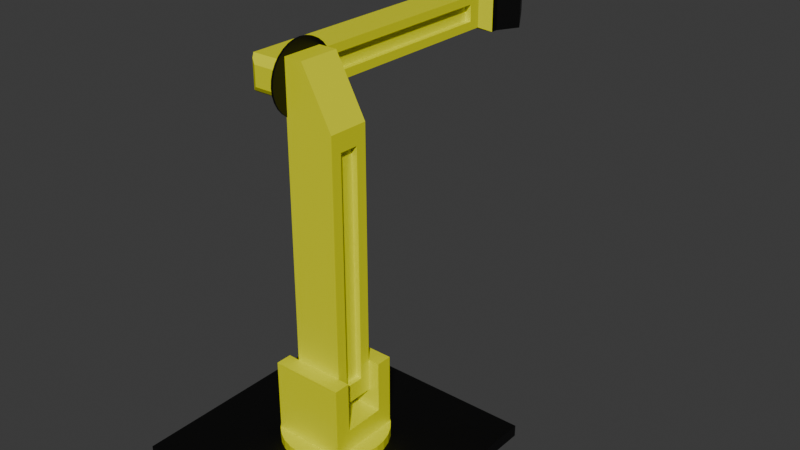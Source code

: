 # Source: Arm.blend  (saved by Blender 4.4.32; exported with 4.5.12 LTS)
import bpy
from mathutils import Matrix  # noqa: F401  (used for matrix-valued properties, if any)

bpy.ops.wm.read_factory_settings(use_empty=True)
scene = bpy.context.scene
scene.name = 'Scene'

# ---- collections
col_collection = bpy.data.collections.new('Collection'); scene.collection.children.link(col_collection)

# ---- materials (node trees are filled in below, after node groups)
mat_material = bpy.data.materials.new('Material')
mat_material.alpha_threshold = 0.0
mat_material.roughness = 0.5
mat_material.line_color = (0.0, 0.0, 0.0, 1.0)
mat_material_001 = bpy.data.materials.new('Material.001')

# ---- material node trees
mat_material.use_nodes = True; mat_material.node_tree.nodes.clear()
_N = mat_material.node_tree.nodes; _L = mat_material.node_tree.links
n0 = _N.new('ShaderNodeOutputMaterial'); n0.name = 'Material Output'; n0.location = (300, 300)
n1 = _N.new('ShaderNodeBsdfPrincipled'); n1.name = 'Principled BSDF'; n1.location = (10, 300)
n1.inputs[0].default_value = (0.0, 0.0, 0.0, 1.0)
n1.inputs[3].default_value = 1.45
_L.new(n1.outputs[0], n0.inputs[0])
n0.is_active_output = True
mat_material_001.use_nodes = True; mat_material_001.node_tree.nodes.clear()
_N = mat_material_001.node_tree.nodes; _L = mat_material_001.node_tree.links
n0 = _N.new('ShaderNodeBsdfPrincipled'); n0.name = 'Principled BSDF'; n0.location = (10, 300)
n0.inputs[0].default_value = (0.7878, 0.8005, 0.0, 1.0)
n1 = _N.new('ShaderNodeOutputMaterial'); n1.name = 'Material Output'; n1.location = (300, 300)
_L.new(n0.outputs[0], n1.inputs[0])
n1.is_active_output = True

# ---- world
world_world = bpy.data.worlds.new('World'); scene.world = world_world
world_world.use_nodes = True; world_world.node_tree.nodes.clear()
_N = world_world.node_tree.nodes; _L = world_world.node_tree.links
n0 = _N.new('ShaderNodeOutputWorld'); n0.name = 'World Output'; n0.location = (300, 300)
n1 = _N.new('ShaderNodeBackground'); n1.name = 'Background'; n1.location = (10, 300)
n1.inputs[0].default_value = (0.05088, 0.05088, 0.05088, 1.0)
_L.new(n1.outputs[0], n0.inputs[0])
n0.is_active_output = True
world_world.color = (0.05088, 0.05088, 0.05088)
world_world.sun_shadow_jitter_overblur = 0.0

# ---- meshes
me_cube = bpy.data.meshes.new('Cube')
me_cube.from_pydata([(1.0, 1.0, -1.0), (1.0, -1.0, -1.0), (-1.0, 1.0, -1.0), (-1.0, -1.0, -1.0), (0.4362, 0.4362, 1.0), (1.0, 1.0, 0.4362), (0.4362, -0.4362, 1.0), (1.0, -1.0, 0.4362), (-0.4362, 0.4362, 1.0), (-1.0, 1.0, 0.4362), (-0.4362, -0.4362, 1.0), (-1.0, -1.0, 0.4362)], [], [(1, 7, 11, 3), (3, 11, 9, 2), (2, 0, 1, 3), (4, 8, 10, 6), (0, 5, 7, 1), (6, 10, 11, 7), (4, 6, 7, 5), (10, 8, 9, 11), (8, 4, 5, 9), (2, 9, 5, 0)])
_uv = me_cube.uv_layers.new(name='UVMap')
_uv.uv.foreach_set('vector', [0.375, 0.75, 0.5545, 0.75, 0.5545, 1.0, 0.375, 1.0, 0.375, 0.0, 0.5545, 0.0, 0.5545, 0.25, 0.375, 0.25, 0.125, 0.5, 0.375, 0.5, 0.375, 0.75, 0.125, 0.75, 0.6955, 0.5705, 0.8045, 0.5705, 0.8045, 0.6795, 0.6955, 0.6795, 0.375, 0.5, 0.5545, 0.5, 0.5545, 0.75, 0.375, 0.75, 0.6955, 0.6795, 0.8045, 0.6795, 0.875, 0.75, 0.625, 0.75, 0.6955, 0.5705, 0.6955, 0.6795, 0.5545, 0.75, 0.5545, 0.5, 0.8045, 0.6795, 0.8045, 0.5705, 0.875, 0.5, 0.875, 0.75, 0.8045, 0.5705, 0.6955, 0.5705, 0.625, 0.5, 0.875, 0.5, 0.375, 0.25, 0.5545, 0.25, 0.5545, 0.5, 0.375, 0.5])
me_cube.materials.append(mat_material)
me_cube.use_mirror_vertex_groups = False
me_cube.update()
me_circle = bpy.data.meshes.new('Circle')
me_circle.from_pydata([(0.003247, 0.7976, -0.5767), (-0.1532, 0.7822, -0.5767), (-0.3036, 0.7366, -0.5767), (-0.4422, 0.6625, -0.5767), (-0.5637, 0.5628, -0.5767), (-0.6634, 0.4413, -0.5767), (-0.7375, 0.3026, -0.5767), (-0.7832, 0.1522, -0.5767), (-0.7986, -0.004201, -0.5767), (-0.7832, -0.1606, -0.5767), (-0.7375, -0.311, -0.5767), (-0.6634, -0.4497, -0.5767), (-0.5637, -0.5712, -0.5767), (-0.4422, -0.6709, -0.5767), (-0.3036, -0.745, -0.5767), (-0.1532, -0.7906, -0.5767), (0.003247, -0.806, -0.5767), (0.1597, -0.7906, -0.5767), (0.3101, -0.745, -0.5767), (0.4487, -0.6709, -0.5767), (0.5702, -0.5712, -0.5767), (0.6699, -0.4497, -0.5767), (0.744, -0.311, -0.5767), (0.7897, -0.1606, -0.5767), (0.8051, -0.004201, -0.5767), (0.7897, 0.1522, -0.5767), (0.744, 0.3026, -0.5767), (0.6699, 0.4413, -0.5767), (0.5702, 0.5628, -0.5767), (0.4487, 0.6625, -0.5767), (0.3101, 0.7366, -0.5767), (0.1597, 0.7822, -0.5767), (-0.1532, 0.7822, -0.4291), (0.003247, 0.7976, -0.4291), (-0.3036, 0.7366, -0.4291), (-0.4422, 0.6625, -0.4291), (-0.5637, 0.5628, -0.4291), (-0.6634, 0.4413, -0.4291), (-0.7375, 0.3026, -0.4291), (-0.7832, 0.1522, -0.4291), (-0.7986, -0.004201, -0.4291), (-0.7832, -0.1606, -0.4291), (-0.7375, -0.311, -0.4291), (-0.6634, -0.4497, -0.4291), (-0.5637, -0.5712, -0.4291), (-0.4422, -0.6709, -0.4291), (-0.3036, -0.745, -0.4291), (-0.1532, -0.7906, -0.4291), (0.003247, -0.806, -0.4291), (0.1597, -0.7906, -0.4291), (0.3101, -0.745, -0.4291), (0.4487, -0.6709, -0.4291), (0.5702, -0.5712, -0.4291), (0.6699, -0.4497, -0.4291), (0.744, -0.311, -0.4291), (0.7897, -0.1606, -0.4291), (0.8051, -0.004201, -0.4291), (0.7897, 0.1522, -0.4291), (0.744, 0.3026, -0.4291), (0.6699, 0.4413, -0.4291), (0.5702, 0.5628, -0.4291), (0.4487, 0.6625, -0.4291), (0.3101, 0.7366, -0.4291), (0.1597, 0.7822, -0.4291), (-0.558, -0.558, -0.4291), (-0.558, -0.558, 0.6869), (-0.558, 0.558, -0.4291), (-0.558, 0.558, 0.6869), (0.558, -0.558, -0.4291), (0.558, -0.558, 0.6869), (0.558, 0.558, -0.4291), (0.558, 0.558, 0.6869), (-0.558, 0.3133, -0.4291), (-0.558, -0.3133, -0.4291), (-0.558, -0.3133, 0.6869), (-0.558, 0.3133, 0.6869), (0.558, -0.3133, -0.4291), (0.558, 0.3133, -0.4291), (0.558, 0.3133, 0.6869), (0.558, -0.3133, 0.6869), (-0.558, -0.558, -0.09809), (-0.558, 0.558, -0.09809), (0.558, 0.558, -0.09809), (0.558, -0.558, -0.09809), (0.558, 0.3133, -0.09809), (0.558, -0.3133, -0.09809), (-0.558, -0.3133, -0.09809), (-0.558, 0.3133, -0.09809), (-0.558, -0.3133, 0.6869), (-0.558, 0.3133, 0.6869), (0.558, 0.3133, 0.6869), (0.558, -0.3133, 0.6869), (0.558, 0.3133, -0.09809), (0.558, -0.3133, -0.09809), (-0.558, -0.3133, -0.09809), (-0.558, 0.3133, -0.09809)], [], [(1, 0, 31, 30, 29, 28, 27, 26, 25, 24, 23, 22, 21, 20, 19, 18, 17, 16, 15, 14, 13, 12, 11, 10, 9, 8, 7, 6, 5, 4, 3, 2), (32, 34, 35, 36, 37, 38, 39, 40, 41, 42, 43, 44, 45, 46, 47, 48, 49, 50, 51, 52, 53, 54, 55, 56, 57, 58, 59, 60, 61, 62, 63, 33), (28, 29, 61, 60), (15, 16, 48, 47), (2, 3, 35, 34), (29, 30, 62, 61), (16, 17, 49, 48), (3, 4, 36, 35), (30, 31, 63, 62), (17, 18, 50, 49), (4, 5, 37, 36), (31, 0, 33, 63), (18, 19, 51, 50), (5, 6, 38, 37), (19, 20, 52, 51), (6, 7, 39, 38), (20, 21, 53, 52), (7, 8, 40, 39), (21, 22, 54, 53), (8, 9, 41, 40), (22, 23, 55, 54), (9, 10, 42, 41), (23, 24, 56, 55), (10, 11, 43, 42), (24, 25, 57, 56), (11, 12, 44, 43), (25, 26, 58, 57), (12, 13, 45, 44), (26, 27, 59, 58), (13, 14, 46, 45), (0, 1, 32, 33), (27, 28, 60, 59), (14, 15, 47, 46), (1, 2, 34, 32), (87, 75, 67, 81), (81, 67, 71, 82), (85, 79, 69, 83), (83, 69, 65, 80), (73, 76, 68, 64), (79, 74, 65, 69), (71, 67, 75, 78), (74, 79, 91, 88), (66, 70, 77, 72), (72, 77, 76, 73), (82, 71, 78, 84), (86, 74, 88, 94), (80, 65, 74, 86), (87, 86, 94, 95), (73, 86, 87, 72), (64, 80, 86, 73), (77, 84, 85, 76), (70, 82, 84, 77), (68, 83, 80, 64), (76, 85, 83, 68), (66, 81, 82, 70), (72, 87, 81, 66), (92, 90, 89, 95), (95, 94, 93, 92), (93, 94, 88, 91), (84, 78, 90, 92), (75, 87, 95, 89), (79, 85, 93, 91), (78, 75, 89, 90), (85, 84, 92, 93)])
_uv = me_circle.uv_layers.new(name='UVMap')
_uv.uv.foreach_set('vector', [0.0, 0.0, 0.0, 0.0, 0.0, 0.0, 0.0, 0.0, 0.0, 0.0, 0.0, 0.0, 0.0, 0.0, 0.0, 0.0, 0.0, 0.0, 0.0, 0.0, 0.0, 0.0, 0.0, 0.0, 0.0, 0.0, 0.0, 0.0, 0.0, 0.0, 0.0, 0.0, 0.0, 0.0, 0.0, 0.0, 0.0, 0.0, 0.0, 0.0, 0.0, 0.0, 0.0, 0.0, 0.0, 0.0, 0.0, 0.0, 0.0, 0.0, 0.0, 0.0, 0.0, 0.0, 0.0, 0.0, 0.0, 0.0, 0.0, 0.0, 0.0, 0.0, 0.0, 0.0, 0.0, 0.0, 0.0, 0.0, 0.0, 0.0, 0.0, 0.0, 0.0, 0.0, 0.0, 0.0, 0.0, 0.0, 0.0, 0.0, 0.0, 0.0, 0.0, 0.0, 0.0, 0.0, 0.0, 0.0, 0.0, 0.0, 0.0, 0.0, 0.0, 0.0, 0.0, 0.0, 0.0, 0.0, 0.0, 0.0, 0.0, 0.0, 0.0, 0.0, 0.0, 0.0, 0.0, 0.0, 0.0, 0.0, 0.0, 0.0, 0.0, 0.0, 0.0, 0.0, 0.0, 0.0, 0.0, 0.0, 0.0, 0.0, 0.0, 0.0, 0.0, 0.0, 0.0, 0.0, 0.0, 0.0, 0.0, 0.0, 0.0, 0.0, 0.0, 0.0, 0.0, 0.0, 0.0, 0.0, 0.0, 0.0, 0.0, 0.0, 0.0, 0.0, 0.0, 0.0, 0.0, 0.0, 0.0, 0.0, 0.0, 0.0, 0.0, 0.0, 0.0, 0.0, 0.0, 0.0, 0.0, 0.0, 0.0, 0.0, 0.0, 0.0, 0.0, 0.0, 0.0, 0.0, 0.0, 0.0, 0.0, 0.0, 0.0, 0.0, 0.0, 0.0, 0.0, 0.0, 0.0, 0.0, 0.0, 0.0, 0.0, 0.0, 0.0, 0.0, 0.0, 0.0, 0.0, 0.0, 0.0, 0.0, 0.0, 0.0, 0.0, 0.0, 0.0, 0.0, 0.0, 0.0, 0.0, 0.0, 0.0, 0.0, 0.0, 0.0, 0.0, 0.0, 0.0, 0.0, 0.0, 0.0, 0.0, 0.0, 0.0, 0.0, 0.0, 0.0, 0.0, 0.0, 0.0, 0.0, 0.0, 0.0, 0.0, 0.0, 0.0, 0.0, 0.0, 0.0, 0.0, 0.0, 0.0, 0.0, 0.0, 0.0, 0.0, 0.0, 0.0, 0.0, 0.0, 0.0, 0.0, 0.0, 0.0, 0.0, 0.0, 0.0, 0.0, 0.0, 0.0, 0.0, 0.0, 0.0, 0.0, 0.0, 0.0, 0.0, 0.0, 0.0, 0.0, 0.0, 0.0, 0.0, 0.0, 0.0, 0.0, 0.0, 0.0, 0.0, 0.0, 0.0, 0.0, 0.0, 0.0, 0.0, 0.0, 0.0, 0.0, 0.0, 0.0, 0.0, 0.0, 0.0, 0.0, 0.0, 0.0, 0.0, 0.0, 0.0, 0.0, 0.0, 0.0, 0.0, 0.0, 0.0, 0.0, 0.0, 0.0, 0.0, 0.0, 0.0, 0.0, 0.0, 0.0, 0.0, 0.0, 0.0, 0.0, 0.0, 0.0, 0.0, 0.0, 0.0, 0.0, 0.0, 0.0, 0.0, 0.0, 0.0, 0.0, 0.0, 0.0, 0.0, 0.0, 0.0, 0.0, 0.0, 0.0, 0.0, 0.0, 0.0, 0.0, 0.0, 0.0, 0.0, 0.0, 0.0, 0.0, 0.0, 0.0, 0.0, 0.0, 0.0, 0.0, 0.0, 0.0, 0.0, 0.0, 0.0, 0.0, 0.0, 0.0, 0.0, 0.0, 0.0, 0.0, 0.0, 0.0, 0.0, 0.0, 0.0, 0.0, 0.0, 0.0, 0.0, 0.0, 0.0, 0.0, 0.0, 0.0, 0.0, 0.0, 0.0, 0.0, 0.0, 0.0, 0.0, 0.0, 0.0, 0.0, 0.0, 0.4492, 0.1952, 0.625, 0.1952, 0.625, 0.25, 0.4492, 0.25, 0.4492, 0.25, 0.625, 0.25, 0.625, 0.5, 0.4492, 0.5, 0.4492, 0.6952, 0.625, 0.6952, 0.625, 0.75, 0.4492, 0.75, 0.4492, 0.75, 0.625, 0.75, 0.625, 1.0, 0.4492, 1.0, 0.125, 0.6952, 0.375, 0.6952, 0.375, 0.75, 0.125, 0.75, 0.625, 0.6952, 0.875, 0.6952, 0.875, 0.75, 0.625, 0.75, 0.625, 0.5, 0.875, 0.5, 0.875, 0.5548, 0.625, 0.5548, 0.875, 0.6952, 0.625, 0.6952, 0.625, 0.6952, 0.875, 0.6952, 0.125, 0.5, 0.375, 0.5, 0.375, 0.5548, 0.125, 0.5548, 0.125, 0.5548, 0.375, 0.5548, 0.375, 0.6952, 0.125, 0.6952, 0.4492, 0.5, 0.625, 0.5, 0.625, 0.5548, 0.4492, 0.5548, 0.4492, 0.05481, 0.625, 0.05481, 0.625, 0.05481, 0.4492, 0.05481, 0.4492, 0.0, 0.625, 0.0, 0.625, 0.05481, 0.4492, 0.05481, 0.4492, 0.1952, 0.4492, 0.05481, 0.4492, 0.05481, 0.4492, 0.1952, 0.375, 0.05481, 0.4492, 0.05481, 0.4492, 0.1952, 0.375, 0.1952, 0.375, 0.0, 0.4492, 0.0, 0.4492, 0.05481, 0.375, 0.05481, 0.375, 0.5548, 0.4492, 0.5548, 0.4492, 0.6952, 0.375, 0.6952, 0.375, 0.5, 0.4492, 0.5, 0.4492, 0.5548, 0.375, 0.5548, 0.375, 0.75, 0.4492, 0.75, 0.4492, 1.0, 0.375, 1.0, 0.375, 0.6952, 0.4492, 0.6952, 0.4492, 0.75, 0.375, 0.75, 0.375, 0.25, 0.4492, 0.25, 0.4492, 0.5, 0.375, 0.5, 0.375, 0.1952, 0.4492, 0.1952, 0.4492, 0.25, 0.375, 0.25, 0.4492, 0.5548, 0.625, 0.5548, 0.875, 0.5548, 0.4492, 0.1952, 0.4492, 0.1952, 0.4492, 0.05481, 0.4492, 0.6952, 0.4492, 0.5548, 0.4492, 0.6952, 0.4492, 0.05481, 0.875, 0.6952, 0.625, 0.6952, 0.4492, 0.5548, 0.625, 0.5548, 0.625, 0.5548, 0.4492, 0.5548, 0.625, 0.1952, 0.4492, 0.1952, 0.4492, 0.1952, 0.625, 0.1952, 0.625, 0.6952, 0.4492, 0.6952, 0.4492, 0.6952, 0.625, 0.6952, 0.625, 0.5548, 0.875, 0.5548, 0.875, 0.5548, 0.625, 0.5548, 0.4492, 0.6952, 0.4492, 0.5548, 0.4492, 0.5548, 0.4492, 0.6952])
me_circle.materials.append(mat_material_001)
me_circle.update()
me_cube_003 = bpy.data.meshes.new('Cube.003')
me_cube_003.from_pydata([(-1.0, -0.5382, 0.5211), (-1.0, -0.5382, 8.102), (-1.0, 0.5382, 0.5211), (-1.0, 0.5382, 8.102), (1.0, -0.5382, 0.5211), (1.0, -0.5382, 8.102), (1.0, 0.5382, 0.5211), (1.0, 0.5382, 8.102), (1.0, 1.138, 8.702), (1.0, 1.138, -0.07894), (1.0, -1.138, -0.07894), (1.0, -1.138, 8.702), (1.0, 0.8382, 8.402), (1.0, 0.8382, 0.2211), (1.0, -0.8382, 0.2211), (1.0, -0.8382, 8.402), (-1.0, 1.138, -0.07894), (-1.0, -1.138, -0.07894), (-1.0, -1.138, 8.702), (-1.0, 1.138, 8.702), (-1.0, 0.8382, 0.2211), (-1.0, -0.8382, 0.2211), (-1.0, -0.8382, 8.402), (-1.0, 0.8382, 8.402), (-1.0, 0.5382, 0.5211), (-1.0, -0.5382, 0.5211), (-1.0, -0.5382, 8.102), (-1.0, 0.5382, 8.102), (-1.0, 0.5382, 0.5211), (-1.0, -0.5382, 0.5211), (-1.0, -0.5382, 8.102), (-1.0, 0.5382, 8.102), (-0.7541, 0.5382, 0.5211), (-0.7541, -0.5382, 0.5211), (-0.7541, -0.5382, 8.102), (-0.7541, 0.5382, 8.102), (1.0, 0.5382, 8.102), (1.0, 0.5382, 0.5211), (1.0, -0.5382, 0.5211), (1.0, -0.5382, 8.102), (0.7541, 0.5382, 8.102), (0.7541, 0.5382, 0.5211), (0.7541, -0.5382, 0.5211), (0.7541, -0.5382, 8.102), (-1.0, -1.138, 10.53), (-1.0, 1.138, 10.53), (1.0, 1.138, 8.702), (1.0, -1.138, 8.702), (-0.2202, 1.138, -0.07894), (-0.2202, 1.138, 8.702), (-0.2202, -1.138, -0.07894), (-0.2202, -1.138, 8.702), (-0.2202, 1.138, 10.53), (-0.2202, -1.138, 10.53)], [], [(3, 2, 24, 27), (48, 49, 8, 9), (5, 4, 38, 39), (50, 51, 18, 17), (48, 9, 10, 50), (12, 13, 9, 8), (13, 14, 10, 9), (15, 12, 8, 11), (14, 15, 11, 10), (7, 6, 13, 12), (6, 4, 14, 13), (5, 7, 12, 15), (4, 5, 15, 14), (21, 20, 16, 17), (22, 21, 17, 18), (23, 22, 18, 19), (20, 23, 19, 16), (0, 2, 20, 21), (1, 0, 21, 22), (3, 1, 22, 23), (2, 3, 23, 20), (26, 27, 31, 30), (0, 1, 26, 25), (1, 3, 27, 26), (2, 0, 25, 24), (28, 29, 33, 32), (24, 25, 29, 28), (27, 24, 28, 31), (25, 26, 30, 29), (33, 34, 35, 32), (31, 28, 32, 35), (29, 30, 34, 33), (30, 31, 35, 34), (38, 37, 41, 42), (4, 6, 37, 38), (7, 5, 39, 36), (6, 7, 36, 37), (41, 40, 43, 42), (36, 39, 43, 40), (37, 36, 40, 41), (39, 38, 42, 43), (52, 45, 44, 53), (49, 19, 45, 52), (51, 49, 52, 53), (19, 18, 44, 45), (11, 8, 49, 51), (11, 8, 46, 47), (18, 51, 53, 44), (16, 48, 50, 17), (10, 11, 51, 50), (16, 19, 49, 48), (47, 46, 52, 53), (46, 49, 52), (47, 53, 51)])
_uv = me_cube_003.uv_layers.new(name='UVMap')
_uv.uv.foreach_set('vector', [0.6079, 0.1841, 0.3921, 0.1841, 0.3921, 0.1841, 0.6079, 0.1841, 0.375, 0.3475, 0.625, 0.3475, 0.625, 0.5, 0.375, 0.5, 0.6079, 0.6841, 0.3921, 0.6841, 0.3921, 0.6841, 0.6079, 0.6841, 0.375, 0.9025, 0.625, 0.9025, 0.625, 1.0, 0.375, 1.0, 0.2225, 0.5, 0.375, 0.5, 0.375, 0.75, 0.2225, 0.75, 0.6165, 0.5329, 0.3835, 0.5329, 0.375, 0.5, 0.625, 0.5, 0.3835, 0.5329, 0.3835, 0.7171, 0.375, 0.75, 0.375, 0.5, 0.6165, 0.7171, 0.6165, 0.5329, 0.625, 0.5, 0.625, 0.75, 0.3835, 0.7171, 0.6165, 0.7171, 0.625, 0.75, 0.375, 0.75, 0.6079, 0.5659, 0.3921, 0.5659, 0.3835, 0.5329, 0.6165, 0.5329, 0.3921, 0.5659, 0.3921, 0.6841, 0.3835, 0.7171, 0.3835, 0.5329, 0.6079, 0.6841, 0.6079, 0.5659, 0.6165, 0.5329, 0.6165, 0.7171, 0.3921, 0.6841, 0.6079, 0.6841, 0.6165, 0.7171, 0.3835, 0.7171, 0.3835, 0.03295, 0.3835, 0.2171, 0.375, 0.25, 0.375, 0.0, 0.6165, 0.03295, 0.3835, 0.03295, 0.375, 0.0, 0.625, 0.0, 0.6165, 0.2171, 0.6165, 0.03295, 0.625, 0.0, 0.625, 0.25, 0.3835, 0.2171, 0.6165, 0.2171, 0.625, 0.25, 0.375, 0.25, 0.3921, 0.0659, 0.3921, 0.1841, 0.3835, 0.2171, 0.3835, 0.03295, 0.6079, 0.0659, 0.3921, 0.0659, 0.3835, 0.03295, 0.6165, 0.03295, 0.6079, 0.1841, 0.6079, 0.0659, 0.6165, 0.03295, 0.6165, 0.2171, 0.3921, 0.1841, 0.6079, 0.1841, 0.6165, 0.2171, 0.3835, 0.2171, 0.6079, 0.0659, 0.6079, 0.1841, 0.6079, 0.1841, 0.6079, 0.0659, 0.3921, 0.0659, 0.6079, 0.0659, 0.6079, 0.0659, 0.3921, 0.0659, 0.6079, 0.0659, 0.6079, 0.1841, 0.6079, 0.1841, 0.6079, 0.0659, 0.3921, 0.1841, 0.3921, 0.0659, 0.3921, 0.0659, 0.3921, 0.1841, 0.3921, 0.1841, 0.3921, 0.0659, 0.3921, 0.0659, 0.3921, 0.1841, 0.3921, 0.1841, 0.3921, 0.0659, 0.3921, 0.0659, 0.3921, 0.1841, 0.6079, 0.1841, 0.3921, 0.1841, 0.3921, 0.1841, 0.6079, 0.1841, 0.3921, 0.0659, 0.6079, 0.0659, 0.6079, 0.0659, 0.3921, 0.0659, 0.3921, 0.0659, 0.6079, 0.0659, 0.6079, 0.1841, 0.3921, 0.1841, 0.6079, 0.1841, 0.3921, 0.1841, 0.3921, 0.1841, 0.6079, 0.1841, 0.3921, 0.0659, 0.6079, 0.0659, 0.6079, 0.0659, 0.3921, 0.0659, 0.6079, 0.0659, 0.6079, 0.1841, 0.6079, 0.1841, 0.6079, 0.0659, 0.3921, 0.6841, 0.3921, 0.5659, 0.3921, 0.5659, 0.3921, 0.6841, 0.3921, 0.6841, 0.3921, 0.5659, 0.3921, 0.5659, 0.3921, 0.6841, 0.6079, 0.5659, 0.6079, 0.6841, 0.6079, 0.6841, 0.6079, 0.5659, 0.3921, 0.5659, 0.6079, 0.5659, 0.6079, 0.5659, 0.3921, 0.5659, 0.3921, 0.5659, 0.6079, 0.5659, 0.6079, 0.6841, 0.3921, 0.6841, 0.6079, 0.5659, 0.6079, 0.6841, 0.6079, 0.6841, 0.6079, 0.5659, 0.3921, 0.5659, 0.6079, 0.5659, 0.6079, 0.5659, 0.3921, 0.5659, 0.6079, 0.6841, 0.3921, 0.6841, 0.3921, 0.6841, 0.6079, 0.6841, 0.7775, 0.5, 0.875, 0.5, 0.875, 0.75, 0.7775, 0.75, 0.625, 0.3475, 0.625, 0.25, 0.625, 0.25, 0.625, 0.3475, 0.625, 0.9025, 0.625, 0.3475, 0.7775, 0.5, 0.625, 0.9025, 0.625, 0.25, 0.625, 0.0, 0.625, 0.0, 0.625, 0.25, 0.625, 0.75, 0.625, 0.5, 0.625, 0.3475, 0.625, 0.9025, 0.625, 0.75, 0.625, 0.5, 0.625, 0.5, 0.625, 0.75, 0.625, 1.0, 0.625, 0.9025, 0.625, 0.9025, 0.625, 1.0, 0.125, 0.5, 0.2225, 0.5, 0.2225, 0.75, 0.125, 0.75, 0.375, 0.75, 0.625, 0.75, 0.625, 0.9025, 0.375, 0.9025, 0.375, 0.25, 0.625, 0.25, 0.625, 0.3475, 0.375, 0.3475, 0.625, 0.75, 0.625, 0.5, 0.7775, 0.5, 0.7775, 0.75, 0.625, 0.5, 0.625, 0.3475, 0.7775, 0.5, 0.625, 0.75, 0.7775, 0.75, 0.625, 0.9025])
me_cube_003.materials.append(mat_material_001)
me_cube_003.update()
me_circle_001 = bpy.data.meshes.new('Circle.001')
me_circle_001.from_pydata([(0.0, 1.0, 0.0), (-0.1951, 0.9808, 0.0), (-0.3827, 0.9239, 0.0), (-0.5556, 0.8315, 0.0), (-0.7071, 0.7071, 0.0), (-0.8315, 0.5556, 0.0), (-0.9239, 0.3827, 0.0), (-0.9808, 0.1951, 0.0), (-1.0, 0.0, 0.0), (-0.9808, -0.1951, 0.0), (-0.9239, -0.3827, 0.0), (-0.8315, -0.5556, 0.0), (-0.7071, -0.7071, 0.0), (-0.5556, -0.8315, 0.0), (-0.3827, -0.9239, 0.0), (-0.1951, -0.9808, 0.0), (0.0, -1.0, 0.0), (0.1951, -0.9808, 0.0), (0.3827, -0.9239, 0.0), (0.5556, -0.8315, 0.0), (0.7071, -0.7071, 0.0), (0.8315, -0.5556, 0.0), (0.9239, -0.3827, 0.0), (0.9808, -0.1951, 0.0), (1.0, 0.0, 0.0), (0.9808, 0.1951, 0.0), (0.9239, 0.3827, 0.0), (0.8315, 0.5556, 0.0), (0.7071, 0.7071, 0.0), (0.5556, 0.8315, 0.0), (0.3827, 0.9239, 0.0), (0.1951, 0.9808, 0.0), (-0.1951, 0.9808, 0.0), (0.0, 1.0, 0.0), (-0.3827, 0.9239, 0.0), (-0.5556, 0.8315, 0.0), (-0.7071, 0.7071, 0.0), (-0.8315, 0.5556, 0.0), (-0.9239, 0.3827, 0.0), (-0.9808, 0.1951, 0.0), (-1.0, 0.0, 0.0), (-0.9808, -0.1951, 0.0), (-0.9239, -0.3827, 0.0), (-0.8315, -0.5556, 0.0), (-0.7071, -0.7071, 0.0), (-0.5556, -0.8315, 0.0), (-0.3827, -0.9239, 0.0), (-0.1951, -0.9808, 0.0), (0.0, -1.0, 0.0), (0.1951, -0.9808, 0.0), (0.3827, -0.9239, 0.0), (0.5556, -0.8315, 0.0), (0.7071, -0.7071, 0.0), (0.8315, -0.5556, 0.0), (0.9239, -0.3827, 0.0), (0.9808, -0.1951, 0.0), (1.0, 0.0, 0.0), (0.9808, 0.1951, 0.0), (0.9239, 0.3827, 0.0), (0.8315, 0.5556, 0.0), (0.7071, 0.7071, 0.0), (0.5556, 0.8315, 0.0), (0.3827, 0.9239, 0.0), (0.1951, 0.9808, 0.0), (-0.1951, 0.9808, -0.06186), (0.0, 1.0, -0.06186), (-0.3827, 0.9239, -0.06186), (-0.5556, 0.8315, -0.06186), (-0.7071, 0.7071, -0.06186), (-0.8315, 0.5556, -0.06186), (-0.9239, 0.3827, -0.06186), (-0.9808, 0.1951, -0.06186), (-1.0, 0.0, -0.06186), (-0.9808, -0.1951, -0.06186), (-0.9239, -0.3827, -0.06186), (-0.8315, -0.5556, -0.06186), (-0.7071, -0.7071, -0.06186), (-0.5556, -0.8315, -0.06186), (-0.3827, -0.9239, -0.06186), (-0.1951, -0.9808, -0.06186), (0.0, -1.0, -0.06186), (0.1951, -0.9808, -0.06186), (0.3827, -0.9239, -0.06186), (0.5556, -0.8315, -0.06186), (0.7071, -0.7071, -0.06186), (0.8315, -0.5556, -0.06186), (0.9239, -0.3827, -0.06186), (0.9808, -0.1951, -0.06186), (1.0, 0.0, -0.06186), (0.9808, 0.1951, -0.06186), (0.9239, 0.3827, -0.06186), (0.8315, 0.5556, -0.06186), (0.7071, 0.7071, -0.06186), (0.5556, 0.8315, -0.06186), (0.3827, 0.9239, -0.06186), (0.1951, 0.9808, -0.06186)], [], [(1, 2, 3, 4, 5, 6, 7, 8, 9, 10, 11, 12, 13, 14, 15, 16, 17, 18, 19, 20, 21, 22, 23, 24, 25, 26, 27, 28, 29, 30, 31, 0), (52, 84, 85, 53), (12, 44, 45, 13), (26, 58, 59, 27), (13, 45, 46, 14), (0, 33, 32, 1), (27, 59, 60, 28), (14, 46, 47, 15), (1, 32, 34, 2), (28, 60, 61, 29), (15, 47, 48, 16), (2, 34, 35, 3), (29, 61, 62, 30), (16, 48, 49, 17), (3, 35, 36, 4), (30, 62, 63, 31), (17, 49, 50, 18), (4, 36, 37, 5), (31, 63, 33, 0), (18, 50, 51, 19), (5, 37, 38, 6), (19, 51, 52, 20), (6, 38, 39, 7), (20, 52, 53, 21), (7, 39, 40, 8), (21, 53, 54, 22), (8, 40, 41, 9), (22, 54, 55, 23), (9, 41, 42, 10), (23, 55, 56, 24), (10, 42, 43, 11), (24, 56, 57, 25), (11, 43, 44, 12), (25, 57, 58, 26), (64, 65, 95, 94, 93, 92, 91, 90, 89, 88, 87, 86, 85, 84, 83, 82, 81, 80, 79, 78, 77, 76, 75, 74, 73, 72, 71, 70, 69, 68, 67, 66), (39, 71, 72, 40), (53, 85, 86, 54), (40, 72, 73, 41), (54, 86, 87, 55), (41, 73, 74, 42), (55, 87, 88, 56), (42, 74, 75, 43), (56, 88, 89, 57), (43, 75, 76, 44), (57, 89, 90, 58), (44, 76, 77, 45), (58, 90, 91, 59), (45, 77, 78, 46), (33, 65, 64, 32), (59, 91, 92, 60), (46, 78, 79, 47), (32, 64, 66, 34), (60, 92, 93, 61), (47, 79, 80, 48), (34, 66, 67, 35), (61, 93, 94, 62), (48, 80, 81, 49), (35, 67, 68, 36), (62, 94, 95, 63), (49, 81, 82, 50), (36, 68, 69, 37), (63, 95, 65, 33), (50, 82, 83, 51), (37, 69, 70, 38), (51, 83, 84, 52), (38, 70, 71, 39)])
_uv = me_circle_001.uv_layers.new(name='UVMap')
_uv.uv.foreach_set('vector', [0.0, 0.0, 0.0, 0.0, 0.0, 0.0, 0.0, 0.0, 0.0, 0.0, 0.0, 0.0, 0.0, 0.0, 0.0, 0.0, 0.0, 0.0, 0.0, 0.0, 0.0, 0.0, 0.0, 0.0, 0.0, 0.0, 0.0, 0.0, 0.0, 0.0, 0.0, 0.0, 0.0, 0.0, 0.0, 0.0, 0.0, 0.0, 0.0, 0.0, 0.0, 0.0, 0.0, 0.0, 0.0, 0.0, 0.0, 0.0, 0.0, 0.0, 0.0, 0.0, 0.0, 0.0, 0.0, 0.0, 0.0, 0.0, 0.0, 0.0, 0.0, 0.0, 0.0, 0.0, 0.0, 0.0, 0.0, 0.0, 0.0, 0.0, 0.0, 0.0, 0.0, 0.0, 0.0, 0.0, 0.0, 0.0, 0.0, 0.0, 0.0, 0.0, 0.0, 0.0, 0.0, 0.0, 0.0, 0.0, 0.0, 0.0, 0.0, 0.0, 0.0, 0.0, 0.0, 0.0, 0.0, 0.0, 0.0, 0.0, 0.0, 0.0, 0.0, 0.0, 0.0, 0.0, 0.0, 0.0, 0.0, 0.0, 0.0, 0.0, 0.0, 0.0, 0.0, 0.0, 0.0, 0.0, 0.0, 0.0, 0.0, 0.0, 0.0, 0.0, 0.0, 0.0, 0.0, 0.0, 0.0, 0.0, 0.0, 0.0, 0.0, 0.0, 0.0, 0.0, 0.0, 0.0, 0.0, 0.0, 0.0, 0.0, 0.0, 0.0, 0.0, 0.0, 0.0, 0.0, 0.0, 0.0, 0.0, 0.0, 0.0, 0.0, 0.0, 0.0, 0.0, 0.0, 0.0, 0.0, 0.0, 0.0, 0.0, 0.0, 0.0, 0.0, 0.0, 0.0, 0.0, 0.0, 0.0, 0.0, 0.0, 0.0, 0.0, 0.0, 0.0, 0.0, 0.0, 0.0, 0.0, 0.0, 0.0, 0.0, 0.0, 0.0, 0.0, 0.0, 0.0, 0.0, 0.0, 0.0, 0.0, 0.0, 0.0, 0.0, 0.0, 0.0, 0.0, 0.0, 0.0, 0.0, 0.0, 0.0, 0.0, 0.0, 0.0, 0.0, 0.0, 0.0, 0.0, 0.0, 0.0, 0.0, 0.0, 0.0, 0.0, 0.0, 0.0, 0.0, 0.0, 0.0, 0.0, 0.0, 0.0, 0.0, 0.0, 0.0, 0.0, 0.0, 0.0, 0.0, 0.0, 0.0, 0.0, 0.0, 0.0, 0.0, 0.0, 0.0, 0.0, 0.0, 0.0, 0.0, 0.0, 0.0, 0.0, 0.0, 0.0, 0.0, 0.0, 0.0, 0.0, 0.0, 0.0, 0.0, 0.0, 0.0, 0.0, 0.0, 0.0, 0.0, 0.0, 0.0, 0.0, 0.0, 0.0, 0.0, 0.0, 0.0, 0.0, 0.0, 0.0, 0.0, 0.0, 0.0, 0.0, 0.0, 0.0, 0.0, 0.0, 0.0, 0.0, 0.0, 0.0, 0.0, 0.0, 0.0, 0.0, 0.0, 0.0, 0.0, 0.0, 0.0, 0.0, 0.0, 0.0, 0.0, 0.0, 0.0, 0.0, 0.0, 0.0, 0.0, 0.0, 0.0, 0.0, 0.0, 0.0, 0.0, 0.0, 0.0, 0.0, 0.0, 0.0, 0.0, 0.0, 0.0, 0.0, 0.0, 0.0, 0.0, 0.0, 0.0, 0.0, 0.0, 0.0, 0.0, 0.0, 0.0, 0.0, 0.0, 0.0, 0.0, 0.0, 0.0, 0.0, 0.0, 0.0, 0.0, 0.0, 0.0, 0.0, 0.0, 0.0, 0.0, 0.0, 0.0, 0.0, 0.0, 0.0, 0.0, 0.0, 0.0, 0.0, 0.0, 0.0, 0.0, 0.0, 0.0, 0.0, 0.0, 0.0, 0.0, 0.0, 0.0, 0.0, 0.0, 0.0, 0.0, 0.0, 0.0, 0.0, 0.0, 0.0, 0.0, 0.0, 0.0, 0.0, 0.0, 0.0, 0.0, 0.0, 0.0, 0.0, 0.0, 0.0, 0.0, 0.0, 0.0, 0.0, 0.0, 0.0, 0.0, 0.0, 0.0, 0.0, 0.0, 0.0, 0.0, 0.0, 0.0, 0.0, 0.0, 0.0, 0.0, 0.0, 0.0, 0.0, 0.0, 0.0, 0.0, 0.0, 0.0, 0.0, 0.0, 0.0, 0.0, 0.0, 0.0, 0.0, 0.0, 0.0, 0.0, 0.0, 0.0, 0.0, 0.0, 0.0, 0.0, 0.0, 0.0, 0.0, 0.0, 0.0, 0.0, 0.0, 0.0, 0.0, 0.0, 0.0, 0.0, 0.0, 0.0, 0.0, 0.0, 0.0, 0.0, 0.0, 0.0, 0.0, 0.0, 0.0, 0.0, 0.0, 0.0, 0.0, 0.0, 0.0, 0.0, 0.0, 0.0, 0.0, 0.0, 0.0, 0.0, 0.0, 0.0, 0.0, 0.0, 0.0, 0.0, 0.0, 0.0, 0.0, 0.0, 0.0, 0.0, 0.0, 0.0, 0.0, 0.0, 0.0, 0.0, 0.0, 0.0, 0.0, 0.0, 0.0, 0.0, 0.0, 0.0, 0.0, 0.0, 0.0, 0.0, 0.0, 0.0, 0.0, 0.0, 0.0, 0.0, 0.0, 0.0, 0.0, 0.0, 0.0, 0.0, 0.0, 0.0, 0.0, 0.0, 0.0, 0.0, 0.0, 0.0, 0.0, 0.0, 0.0, 0.0, 0.0, 0.0, 0.0, 0.0, 0.0, 0.0, 0.0, 0.0, 0.0, 0.0, 0.0, 0.0, 0.0, 0.0, 0.0, 0.0, 0.0, 0.0, 0.0, 0.0, 0.0, 0.0, 0.0, 0.0, 0.0, 0.0, 0.0, 0.0, 0.0, 0.0, 0.0, 0.0, 0.0, 0.0, 0.0, 0.0, 0.0, 0.0, 0.0, 0.0, 0.0, 0.0, 0.0, 0.0, 0.0, 0.0, 0.0, 0.0, 0.0, 0.0, 0.0, 0.0, 0.0, 0.0, 0.0, 0.0, 0.0, 0.0, 0.0, 0.0, 0.0, 0.0, 0.0, 0.0, 0.0, 0.0, 0.0, 0.0, 0.0, 0.0, 0.0, 0.0, 0.0, 0.0, 0.0, 0.0, 0.0, 0.0, 0.0, 0.0, 0.0, 0.0, 0.0, 0.0, 0.0, 0.0, 0.0, 0.0, 0.0, 0.0, 0.0, 0.0, 0.0, 0.0, 0.0, 0.0, 0.0, 0.0, 0.0, 0.0, 0.0, 0.0, 0.0, 0.0, 0.0, 0.0, 0.0, 0.0, 0.0, 0.0, 0.0, 0.0, 0.0, 0.0, 0.0, 0.0, 0.0, 0.0, 0.0, 0.0])
me_circle_001.materials.append(mat_material)
me_circle_001.update()
me_cube_004 = bpy.data.meshes.new('Cube.004')
me_cube_004.from_pydata([(-1.0, 9.379, -0.5), (-1.0, 9.379, 0.5), (1.0, 9.379, -0.5), (1.0, 9.379, 0.5), (-1.0, -0.2132, -0.5), (-1.0, -0.2132, 0.5), (1.0, -0.2132, -0.5), (1.0, -0.2132, 0.5), (-0.5728, -1.0, -0.5728), (-0.8124, -0.9007, -0.8124), (-0.5728, -1.0, 0.5728), (-0.8124, -0.9007, 0.8124), (0.5728, -1.0, -0.5728), (0.8124, -0.9007, -0.8124), (0.5728, -1.0, 0.5728), (0.8124, -0.9007, 0.8124), (1.0, 9.879, 1.0), (1.0, 9.879, -1.0), (1.0, -0.7132, -1.0), (1.0, -0.7132, 1.0), (-1.0, 9.879, 1.0), (-1.0, 9.879, -1.0), (-1.0, -0.7132, 1.0), (-1.0, -0.7132, -1.0), (0.6672, 9.379, 0.5), (0.6672, 9.379, -0.5), (0.6672, -0.2132, -0.5), (0.6672, -0.2132, 0.5), (-0.6672, 9.379, 0.5), (-0.6672, 9.379, -0.5), (-0.6672, -0.2132, 0.5), (-0.6672, -0.2132, -0.5), (-1.0, 9.879, 1.0), (-1.0, 9.879, -1.0), (1.0, 9.879, -1.0), (1.0, 9.879, 1.0), (-1.39, 10.46, 1.39), (-1.39, 10.46, -1.39), (1.39, 10.46, -1.39), (1.39, 10.46, 1.39), (-1.39, 10.46, -1.39), (-1.39, 10.46, 1.39), (1.39, 10.46, -1.39), (1.39, 10.46, 1.39), (-0.7803, 10.46, -1.39), (0.7803, 10.46, -1.39), (0.7803, 10.46, 1.39), (-0.7803, 10.46, 1.39)], [], [(19, 22, 11, 15), (20, 16, 35, 32), (16, 20, 22, 19), (7, 6, 26, 27), (3, 7, 27, 24), (12, 14, 10, 8), (9, 11, 22, 23), (15, 13, 18, 19), (21, 17, 18, 23), (8, 10, 11, 9), (14, 12, 13, 15), (12, 8, 9, 13), (10, 14, 15, 11), (23, 18, 13, 9), (3, 2, 17, 16), (6, 7, 19, 18), (2, 6, 18, 17), (7, 3, 16, 19), (0, 1, 20, 21), (5, 4, 23, 22), (4, 0, 21, 23), (1, 5, 22, 20), (31, 30, 28, 29), (25, 24, 27, 26), (0, 4, 31, 29), (1, 0, 29, 28), (6, 2, 25, 26), (5, 1, 28, 30), (2, 3, 24, 25), (4, 5, 30, 31), (35, 34, 38, 39), (21, 20, 32, 33), (16, 17, 34, 35), (17, 21, 33, 34), (34, 33, 37, 38), (32, 35, 39, 36), (33, 32, 36, 37), (44, 47, 41, 40), (42, 43, 46, 45), (45, 46, 47, 44)])
_uv = me_cube_004.uv_layers.new(name='UVMap')
_uv.uv.foreach_set('vector', [0.625, 0.75, 0.625, 1.0, 0.6016, 0.9766, 0.6016, 0.7734, 0.875, 0.5, 0.625, 0.5, 0.625, 0.5, 0.875, 0.5, 0.625, 0.5, 0.875, 0.5, 0.875, 0.7443, 0.625, 0.7443, 0.5625, 0.7328, 0.4375, 0.7328, 0.4375, 0.7328, 0.5625, 0.7328, 0.5625, 0.5115, 0.5625, 0.7328, 0.5625, 0.7328, 0.5625, 0.5115, 0.4284, 0.8034, 0.5716, 0.8034, 0.5716, 0.9466, 0.4284, 0.9466, 0.3984, 0.9766, 0.6016, 0.9766, 0.625, 1.0, 0.375, 1.0, 0.6016, 0.7715, 0.3984, 0.7715, 0.375, 0.7443, 0.625, 0.7443, 0.125, 0.5, 0.375, 0.5, 0.375, 0.7443, 0.125, 0.7443, 0.4284, 0.9466, 0.5716, 0.9466, 0.6016, 0.9766, 0.3984, 0.9766, 0.5716, 0.8034, 0.4284, 0.8034, 0.3984, 0.7715, 0.6016, 0.7715, 0.4284, 0.8034, 0.4284, 0.9466, 0.3984, 0.9766, 0.3984, 0.7734, 0.5716, 0.9466, 0.5716, 0.8034, 0.6016, 0.7734, 0.6016, 0.9766, 0.375, 1.0, 0.375, 0.75, 0.3984, 0.7734, 0.3984, 0.9766, 0.5625, 0.5115, 0.4375, 0.5115, 0.375, 0.5, 0.625, 0.5, 0.4375, 0.7328, 0.5625, 0.7328, 0.625, 0.7443, 0.375, 0.7443, 0.4375, 0.5115, 0.4375, 0.7328, 0.375, 0.7443, 0.375, 0.5, 0.5625, 0.7328, 0.5625, 0.5115, 0.625, 0.5, 0.625, 0.7443, 0.4375, 0.2385, 0.5625, 0.2385, 0.625, 0.25, 0.375, 0.25, 0.5625, 0.01721, 0.4375, 0.01721, 0.375, 0.005673, 0.625, 0.005673, 0.4375, 0.01721, 0.4375, 0.2385, 0.375, 0.25, 0.375, 0.005673, 0.5625, 0.2385, 0.5625, 0.01721, 0.625, 0.005673, 0.625, 0.25, 0.4375, 0.01721, 0.5625, 0.01721, 0.5625, 0.2385, 0.4375, 0.2385, 0.4375, 0.5115, 0.5625, 0.5115, 0.5625, 0.7328, 0.4375, 0.7328, 0.4375, 0.2385, 0.4375, 0.01721, 0.4375, 0.01721, 0.4375, 0.2385, 0.5625, 0.2385, 0.4375, 0.2385, 0.4375, 0.2385, 0.5625, 0.2385, 0.4375, 0.7328, 0.4375, 0.5115, 0.4375, 0.5115, 0.4375, 0.7328, 0.5625, 0.01721, 0.5625, 0.2385, 0.5625, 0.2385, 0.5625, 0.01721, 0.4375, 0.5115, 0.5625, 0.5115, 0.5625, 0.5115, 0.4375, 0.5115, 0.4375, 0.01721, 0.5625, 0.01721, 0.5625, 0.01721, 0.4375, 0.01721, 0.625, 0.5, 0.375, 0.5, 0.375, 0.5, 0.625, 0.5, 0.375, 0.25, 0.625, 0.25, 0.625, 0.25, 0.375, 0.25, 0.625, 0.5, 0.375, 0.5, 0.375, 0.5, 0.625, 0.5, 0.375, 0.5, 0.125, 0.5, 0.125, 0.5, 0.375, 0.5, 0.375, 0.5, 0.125, 0.5, 0.125, 0.5, 0.375, 0.5, 0.875, 0.5, 0.625, 0.5, 0.625, 0.5, 0.875, 0.5, 0.375, 0.25, 0.625, 0.25, 0.625, 0.25, 0.375, 0.25, 0.375, 0.9452, 0.625, 0.9452, 0.625, 1.0, 0.375, 1.0, 0.375, 0.75, 0.625, 0.75, 0.625, 0.8048, 0.375, 0.8048, 0.375, 0.8048, 0.625, 0.8048, 0.625, 0.9452, 0.375, 0.9452])
me_cube_004.materials.append(mat_material_001)
me_cube_004.update()
me_cube_005 = bpy.data.meshes.new('Cube.005')
me_cube_005.from_pydata([(-1.39, -0.115, 1.39), (-1.39, -0.115, -1.39), (1.39, -0.115, -1.39), (1.39, -0.115, 1.39), (-1.39, -0.115, -1.39), (-1.39, -0.115, 1.39), (-1.39, 0.1784, -1.39), (-1.39, 0.1784, 1.39), (1.39, -0.115, -1.39), (1.39, -0.115, 1.39), (1.39, 0.1784, -1.39), (1.39, 0.1784, 1.39), (0.7803, 0.1784, -1.39), (-0.7803, 0.1784, -1.39), (-0.7803, 0.1784, 1.39), (0.7803, 0.1784, 1.39), (-0.7803, -0.115, -1.39), (0.7803, -0.115, -1.39), (0.7803, -0.115, 1.39), (-0.7803, -0.115, 1.39), (-2.056, 1.072, 1.39), (-2.056, 1.072, -1.39), (-1.446, 1.072, -1.39), (1.446, 1.072, 1.39), (2.056, 1.072, 1.39), (2.056, 1.072, -1.39), (1.446, 1.072, -1.39), (-1.446, 1.072, 1.39), (-1.337, 1.992, 0.8976), (-1.337, 1.992, -0.8976), (-0.9431, 1.992, -0.8976), (0.9236, 1.992, 0.8976), (1.317, 1.992, 0.8976), (1.317, 1.992, -0.8976), (0.9236, 1.992, -0.8976), (-0.9431, 1.992, 0.8976)], [], [(1, 0, 3, 2), (4, 5, 7, 6), (11, 10, 25, 24), (10, 11, 9, 8), (12, 10, 8, 17), (14, 7, 5, 19), (11, 15, 18, 9), (15, 14, 19, 18), (6, 13, 16, 4), (13, 12, 17, 16), (10, 12, 26, 25), (13, 14, 15, 12), (22, 21, 29, 30), (24, 25, 33, 32), (14, 13, 22, 27), (13, 6, 21, 22), (12, 15, 23, 26), (15, 11, 24, 23), (7, 14, 27, 20), (6, 7, 20, 21), (34, 31, 32, 33), (29, 28, 35, 30), (27, 22, 30, 35), (25, 26, 34, 33), (23, 24, 32, 31), (21, 20, 28, 29), (26, 23, 31, 34), (20, 27, 35, 28)])
_uv = me_cube_005.uv_layers.new(name='UVMap')
_uv.uv.foreach_set('vector', [0.375, 0.25, 0.625, 0.25, 0.625, 0.5, 0.375, 0.5, 0.375, 0.0, 0.625, 0.0, 0.625, 0.25, 0.375, 0.25, 0.625, 0.5, 0.375, 0.5, 0.375, 0.5, 0.625, 0.5, 0.375, 0.5, 0.625, 0.5, 0.625, 0.75, 0.375, 0.75, 0.3202, 0.5, 0.375, 0.5, 0.375, 0.75, 0.3202, 0.75, 0.8202, 0.5, 0.875, 0.5, 0.875, 0.75, 0.8202, 0.75, 0.625, 0.5, 0.6798, 0.5, 0.6798, 0.75, 0.625, 0.75, 0.6798, 0.5, 0.8202, 0.5, 0.8202, 0.75, 0.6798, 0.75, 0.125, 0.5, 0.1798, 0.5, 0.1798, 0.75, 0.125, 0.75, 0.1798, 0.5, 0.3202, 0.5, 0.3202, 0.75, 0.1798, 0.75, 0.375, 0.5, 0.3202, 0.5, 0.3202, 0.5, 0.375, 0.5, 0.375, 0.3048, 0.625, 0.3048, 0.625, 0.4452, 0.375, 0.4452, 0.1798, 0.5, 0.125, 0.5, 0.125, 0.5, 0.1798, 0.5, 0.625, 0.5, 0.375, 0.5, 0.375, 0.5, 0.625, 0.5, 0.625, 0.3048, 0.375, 0.3048, 0.375, 0.3048, 0.625, 0.3048, 0.1798, 0.5, 0.125, 0.5, 0.125, 0.5, 0.1798, 0.5, 0.375, 0.4452, 0.625, 0.4452, 0.625, 0.4452, 0.375, 0.4452, 0.6798, 0.5, 0.625, 0.5, 0.625, 0.5, 0.6798, 0.5, 0.875, 0.5, 0.8202, 0.5, 0.8202, 0.5, 0.875, 0.5, 0.375, 0.25, 0.625, 0.25, 0.625, 0.25, 0.375, 0.25, 0.375, 0.4452, 0.625, 0.4452, 0.625, 0.5, 0.375, 0.5, 0.375, 0.25, 0.625, 0.25, 0.625, 0.3048, 0.375, 0.3048, 0.625, 0.3048, 0.375, 0.3048, 0.375, 0.3048, 0.625, 0.3048, 0.375, 0.5, 0.3202, 0.5, 0.3202, 0.5, 0.375, 0.5, 0.6798, 0.5, 0.625, 0.5, 0.625, 0.5, 0.6798, 0.5, 0.375, 0.25, 0.625, 0.25, 0.625, 0.25, 0.375, 0.25, 0.375, 0.4452, 0.625, 0.4452, 0.625, 0.4452, 0.375, 0.4452, 0.875, 0.5, 0.8202, 0.5, 0.8202, 0.5, 0.875, 0.5])
me_cube_005.materials.append(mat_material)
me_cube_005.update()

# ---- objects
ob_platform = bpy.data.objects.new('Platform', me_cube)
ob_axis = bpy.data.objects.new('Axis', me_circle)
ob_arm1 = bpy.data.objects.new('Arm1', me_cube_003)
ob_circle = bpy.data.objects.new('Circle', me_circle_001)
ob_arm2 = bpy.data.objects.new('Arm2', me_cube_004)
ob_arm2_001 = bpy.data.objects.new('Arm2.001', me_cube_005)

# ---- transforms, parenting, visibility, modifiers, constraints
ob_platform.location = (0.0, 0.0, 0.0)
ob_platform.scale = (1.0, 1.0, 0.06706)
ob_platform.lock_rotations_4d = False
ob_platform.empty_display_type = 'ARROWS'
ob_platform.lineart.crease_threshold = 0.0
ob_axis.location = (0.0, 0.0, 0.3742)
ob_axis.scale = (0.5326, 0.5326, 0.5326)
ob_arm1.location = (0.0, 0.0, 0.4919)
ob_arm1.scale = (0.2034, 0.1466, 0.2491)
ob_circle.location = (-0.1971, 0.0, 2.923)
ob_circle.rotation_euler = (-0.0, 1.571, 0.0)
ob_circle.scale = (0.287, 0.287, 0.287)
ob_arm2.location = (-0.3651, 0.0, 2.934)
ob_arm2.scale = (0.1503, 0.2032, 0.1391)
ob_arm2_001.location = (-0.3651, 2.148, 2.934)
ob_arm2_001.scale = (0.1503, 0.2032, 0.1391)

# ---- collection membership
col_collection.objects.link(ob_platform)
col_collection.objects.link(ob_axis)
col_collection.objects.link(ob_arm1)
col_collection.objects.link(ob_circle)
col_collection.objects.link(ob_arm2)
col_collection.objects.link(ob_arm2_001)

# ---- scene / render settings (as saved in the file)
scene.frame_start = 1; scene.frame_end = 250; scene.frame_set(3)
scene.render.engine = 'BLENDER_EEVEE_NEXT'
bpy.context.view_layer.update()

# ---- added for rendering (the .blend has no active camera and no usable light): camera, sun
cam_auto = bpy.data.cameras.new('AutoCamera')
cam_auto.lens = 50.0
cam_auto.sensor_width = 36.0
cam_auto.clip_end = 1000.0
ob_auto_camera = bpy.data.objects.new('AutoCamera', cam_auto)
scene.collection.objects.link(ob_auto_camera)
ob_auto_camera.location = (4.8397, -5.03125, 5.44325)
ob_auto_camera.rotation_euler = (1.09748, -7.21219e-08, 0.694738)
scene.camera = ob_auto_camera
light_auto_sun = bpy.data.lights.new('AutoSun', 'SUN')
light_auto_sun.energy = 3.0
light_auto_sun.angle = 0.0523599
ob_auto_sun = bpy.data.objects.new('AutoSun', light_auto_sun)
scene.collection.objects.link(ob_auto_sun)
ob_auto_sun.rotation_euler = (0.872665, 0.174533, 0.523599)
bpy.context.view_layer.update()
